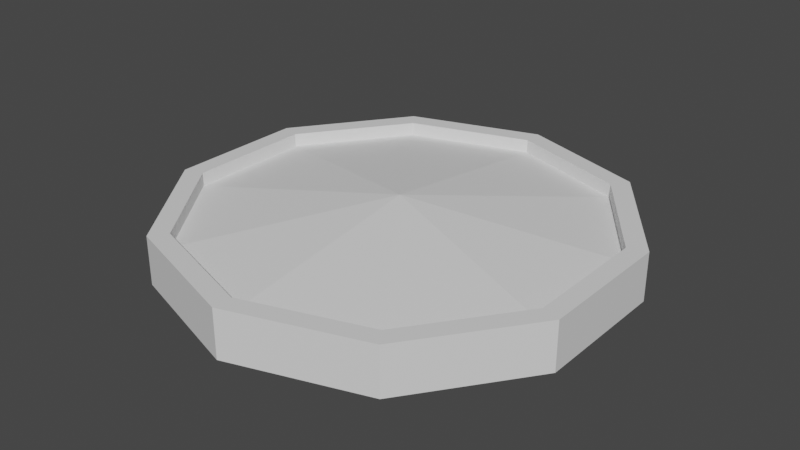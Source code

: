 # Source: Flowerbed.blend  (saved by Blender 4.3.34; exported with 4.5.12 LTS)
import bpy
from mathutils import Matrix  # noqa: F401  (used for matrix-valued properties, if any)

bpy.ops.wm.read_factory_settings(use_empty=True)
scene = bpy.context.scene
scene.name = 'Scene'

# ---- collections
col_collection = bpy.data.collections.new('Collection'); scene.collection.children.link(col_collection)

# ---- materials (node trees are filled in below, after node groups)
mat_sand = bpy.data.materials.new('Sand')
mat_concrete = bpy.data.materials.new('Concrete')

# ---- material node trees
mat_sand.use_nodes = True; mat_sand.node_tree.nodes.clear()
_N = mat_sand.node_tree.nodes; _L = mat_sand.node_tree.links
n0 = _N.new('ShaderNodeBsdfPrincipled'); n0.name = 'Principled BSDF'; n0.location = (10, 300)
n1 = _N.new('ShaderNodeOutputMaterial'); n1.name = 'Material Output'; n1.location = (300, 300)
_L.new(n0.outputs[0], n1.inputs[0])
n1.is_active_output = True
mat_concrete.use_nodes = True; mat_concrete.node_tree.nodes.clear()
_N = mat_concrete.node_tree.nodes; _L = mat_concrete.node_tree.links
n0 = _N.new('ShaderNodeBsdfPrincipled'); n0.name = 'Principled BSDF'; n0.location = (10, 300)
n1 = _N.new('ShaderNodeOutputMaterial'); n1.name = 'Material Output'; n1.location = (300, 300)
_L.new(n0.outputs[0], n1.inputs[0])
n1.is_active_output = True

# ---- world
world_world = bpy.data.worlds.new('World'); scene.world = world_world
world_world.use_nodes = True; world_world.node_tree.nodes.clear()
_N = world_world.node_tree.nodes; _L = world_world.node_tree.links
n0 = _N.new('ShaderNodeOutputWorld'); n0.name = 'World Output'; n0.location = (300, 300)
n1 = _N.new('ShaderNodeBackground'); n1.name = 'Background'; n1.location = (10, 300)
n1.inputs[0].default_value = (0.05088, 0.05088, 0.05088, 1.0)
_L.new(n1.outputs[0], n0.inputs[0])
n0.is_active_output = True
world_world.color = (0.05088, 0.05088, 0.05088)
world_world.use_sun_shadow = False
world_world.sun_shadow_jitter_overblur = 0.0

# ---- meshes
me_cylinder = bpy.data.meshes.new('Cylinder')
me_cylinder.from_pydata([(1.592e-08, 2.078, -0.4148), (-4.124e-09, 1.896, 0.03086), (1.222, 1.682, -0.4148), (1.114, 1.534, 0.03086), (1.977, 0.6423, -0.4148), (1.803, 0.5858, 0.03086), (1.977, -0.6423, -0.4148), (1.803, -0.5858, 0.03086), (1.222, -1.682, -0.4148), (1.114, -1.534, 0.03086), (-1.658e-07, -2.078, -0.4148), (-1.572e-07, -1.896, 0.03086), (-1.222, -1.682, -0.4148), (-1.114, -1.534, 0.03086), (-1.977, -0.6423, -0.4148), (-1.803, -0.5858, 0.03086), (-1.977, 0.6423, -0.4148), (-1.803, 0.5858, 0.03086), (-1.222, 1.682, -0.4148), (-1.114, 1.534, 0.03086), (1.222, 1.682, 0.03086), (1.592e-08, 2.078, 0.03086), (1.977, 0.6423, 0.03086), (1.977, -0.6423, 0.03086), (1.222, -1.682, 0.03086), (-1.658e-07, -2.078, 0.03086), (-1.222, -1.682, 0.03086), (-1.977, -0.6423, 0.03086), (-1.977, 0.6423, 0.03086), (-1.222, 1.682, 0.03086), (1.114, 1.534, -0.09497), (-4.124e-09, 1.896, -0.09497), (1.803, 0.5858, -0.09497), (1.803, -0.5858, -0.09497), (1.114, -1.534, -0.09497), (-1.572e-07, -1.896, -0.09497), (-1.114, -1.534, -0.09497), (-1.803, -0.5858, -0.09497), (-1.803, 0.5858, -0.09497), (-1.114, 1.534, -0.09497), (-8.066e-08, 3.215e-08, 0.1524)], [], [(0, 21, 20, 2), (2, 20, 22, 4), (4, 22, 23, 6), (6, 23, 24, 8), (8, 24, 25, 10), (10, 25, 26, 12), (12, 26, 27, 14), (14, 27, 28, 16), (9, 7, 33, 34), (16, 28, 29, 18), (18, 29, 21, 0), (1, 3, 20, 21), (3, 5, 22, 20), (5, 7, 23, 22), (7, 9, 24, 23), (9, 11, 25, 24), (11, 13, 26, 25), (13, 15, 27, 26), (15, 17, 28, 27), (17, 19, 29, 28), (19, 1, 21, 29), (30, 40, 32), (3, 1, 31, 30), (17, 15, 37, 38), (11, 9, 34, 35), (5, 3, 30, 32), (19, 17, 38, 39), (13, 11, 35, 36), (7, 5, 32, 33), (1, 19, 39, 31), (15, 13, 36, 37), (35, 40, 36), (37, 40, 38), (32, 40, 33), (36, 40, 37), (40, 30, 31), (39, 40, 31), (34, 40, 35), (38, 40, 39), (33, 40, 34)])
me_cylinder.polygons.foreach_set('material_index', [1, 1, 1, 1, 1, 1, 1, 1, 1, 1, 1, 1, 1, 1, 1, 1, 1, 1, 1, 1, 1, 0, 1, 1, 1, 1, 1, 1, 1, 1, 1, 0, 0, 0, 0, 0, 0, 0, 0, 0])
_uv = me_cylinder.uv_layers.new(name='UVMap')
_uv.uv.foreach_set('vector', [0.8876, 0.9728, 0.8162, 0.9728, 0.8162, 0.6558, 0.8876, 0.6558, 0.8876, 0.6558, 0.8162, 0.6558, 0.8162, 0.3388, 0.8876, 0.3388, 0.8876, 0.3388, 0.8162, 0.3388, 0.8162, 0.02187, 0.8876, 0.02187, 0.976, 0.3356, 0.9047, 0.3356, 0.9047, 0.01859, 0.976, 0.01859, 0.7996, 0.9728, 0.7282, 0.9728, 0.7282, 0.6558, 0.7996, 0.6558, 0.7996, 0.6558, 0.7282, 0.6558, 0.7282, 0.3388, 0.7996, 0.3388, 0.7996, 0.3388, 0.7282, 0.3388, 0.7282, 0.02188, 0.7996, 0.02188, 0.7066, 0.9741, 0.6352, 0.9741, 0.6352, 0.6572, 0.7066, 0.6572, 0.1595, 0.6528, 0.04491, 0.4948, 0.06501, 0.4874, 0.1715, 0.635, 0.9756, 0.97, 0.9042, 0.97, 0.9042, 0.6531, 0.9756, 0.6531, 0.9756, 0.6531, 0.9042, 0.6531, 0.9042, 0.3361, 0.9756, 0.3361, 0.3386, 0.07921, 0.1555, 0.1429, 0.139, 0.121, 0.3375, 0.04995, 0.1555, 0.1429, 0.04442, 0.3004, 0.01711, 0.2913, 0.139, 0.121, 0.04442, 0.3004, 0.04491, 0.4948, 0.01711, 0.5033, 0.01711, 0.2913, 0.04491, 0.4948, 0.1595, 0.6528, 0.1419, 0.6761, 0.01711, 0.5033, 0.1595, 0.6528, 0.3457, 0.7137, 0.3451, 0.743, 0.1419, 0.6761, 0.3457, 0.7137, 0.5327, 0.6533, 0.5495, 0.6774, 0.3451, 0.743, 0.5327, 0.6533, 0.6486, 0.4939, 0.6765, 0.5035, 0.5495, 0.6774, 0.6486, 0.4939, 0.6479, 0.296, 0.6763, 0.287, 0.6765, 0.5035, 0.6479, 0.296, 0.5283, 0.1365, 0.5461, 0.1111, 0.6763, 0.287, 0.5283, 0.1365, 0.3386, 0.07921, 0.3375, 0.04995, 0.5461, 0.1111, 0.1689, 0.1594, 0.3446, 0.3964, 0.06488, 0.3061, 0.1555, 0.1429, 0.3386, 0.07921, 0.3398, 0.1008, 0.1689, 0.1594, 0.6479, 0.296, 0.6486, 0.4939, 0.6277, 0.488, 0.6274, 0.3037, 0.3457, 0.7137, 0.1595, 0.6528, 0.1715, 0.635, 0.3449, 0.6922, 0.04442, 0.3004, 0.1555, 0.1429, 0.1689, 0.1594, 0.06488, 0.3061, 0.5283, 0.1365, 0.6479, 0.296, 0.6274, 0.3037, 0.5164, 0.1549, 0.5327, 0.6533, 0.3457, 0.7137, 0.3449, 0.6922, 0.5193, 0.6363, 0.04491, 0.4948, 0.04442, 0.3004, 0.06488, 0.3061, 0.06501, 0.4874, 0.3386, 0.07921, 0.5283, 0.1365, 0.5164, 0.1549, 0.3398, 0.1008, 0.6486, 0.4939, 0.5327, 0.6533, 0.5193, 0.6363, 0.6277, 0.488, 0.3449, 0.6922, 0.3446, 0.3964, 0.5193, 0.6363, 0.6277, 0.488, 0.3446, 0.3964, 0.6274, 0.3037, 0.06488, 0.3061, 0.3446, 0.3964, 0.06501, 0.4874, 0.5193, 0.6363, 0.3446, 0.3964, 0.6277, 0.488, 0.3446, 0.3964, 0.1689, 0.1594, 0.3398, 0.1008, 0.5164, 0.1549, 0.3446, 0.3964, 0.3398, 0.1008, 0.1715, 0.635, 0.3446, 0.3964, 0.3449, 0.6922, 0.6274, 0.3037, 0.3446, 0.3964, 0.5164, 0.1549, 0.06501, 0.4874, 0.3446, 0.3964, 0.1715, 0.635])
me_cylinder.materials.append(mat_sand)
me_cylinder.materials.append(mat_concrete)
me_cylinder.use_remesh_fix_poles = True
me_cylinder.use_remesh_preserve_attributes = False
me_cylinder.use_mirror_vertex_groups = False
me_cylinder.update()

# ---- objects
ob_cylinder = bpy.data.objects.new('Cylinder', me_cylinder)

# ---- transforms, parenting, visibility, modifiers, constraints
ob_cylinder.location = (0.0, 0.0, 0.1)
ob_cylinder.lineart.crease_threshold = 0.0

# ---- collection membership
col_collection.objects.link(ob_cylinder)

# ---- scene / render settings (as saved in the file)
scene.frame_start = 1; scene.frame_end = 250; scene.frame_set(1)
scene.render.engine = 'BLENDER_EEVEE_NEXT'
scene.cycles.use_denoising = False
scene.cycles.samples = 128
scene.cycles.sampling_pattern = 'TABULATED_SOBOL'
scene.cycles.use_adaptive_sampling = False
scene.cycles.use_light_tree = False
scene.view_settings.view_transform = 'Filmic'
bpy.context.view_layer.update()

# ---- added for rendering (the .blend has no active camera and no usable light): camera, sun
cam_auto = bpy.data.cameras.new('AutoCamera')
cam_auto.lens = 50.0
cam_auto.sensor_width = 36.0
cam_auto.clip_end = 1000.0
ob_auto_camera = bpy.data.objects.new('AutoCamera', cam_auto)
scene.collection.objects.link(ob_auto_camera)
ob_auto_camera.location = (5.33368, -6.40042, 4.23574)
ob_auto_camera.rotation_euler = (1.09748, -7.21219e-08, 0.694738)
scene.camera = ob_auto_camera
light_auto_sun = bpy.data.lights.new('AutoSun', 'SUN')
light_auto_sun.energy = 3.0
light_auto_sun.angle = 0.0523599
ob_auto_sun = bpy.data.objects.new('AutoSun', light_auto_sun)
scene.collection.objects.link(ob_auto_sun)
ob_auto_sun.rotation_euler = (0.872665, 0.174533, 0.523599)
bpy.context.view_layer.update()
